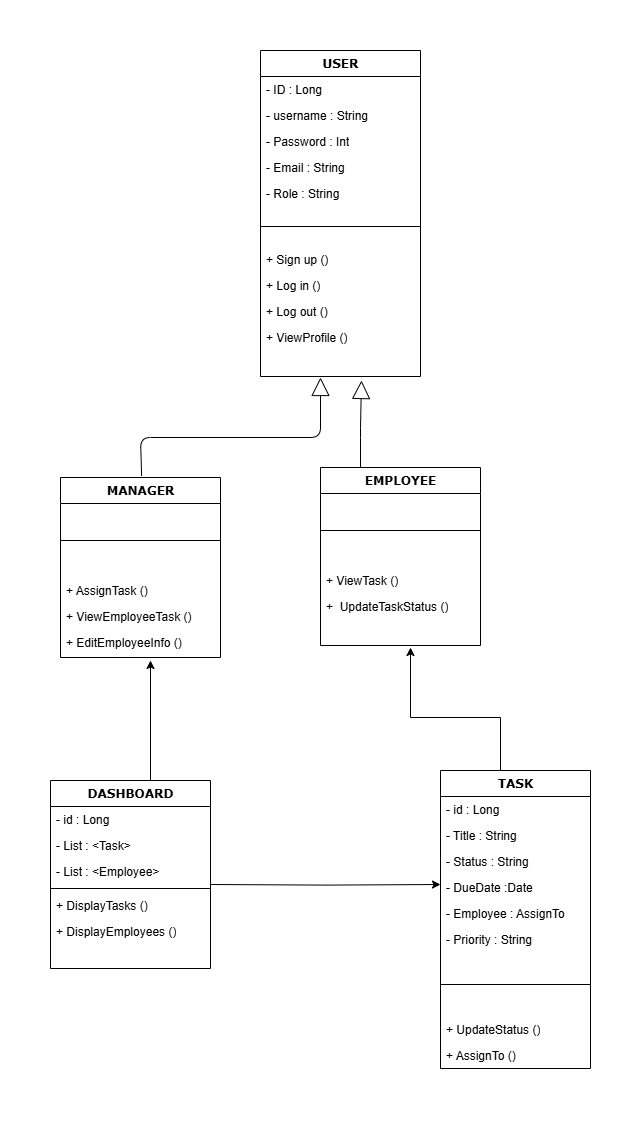

The diagram above was exported from draw.io. Its source (the exported page's mxGraphModel, read from the mxfile embedded in the PNG):
<mxGraphModel dx="2580" dy="1044" grid="1" gridSize="10" guides="1" tooltips="1" connect="1" arrows="1" fold="1" page="1" pageScale="1" pageWidth="1100" pageHeight="850" background="none" math="0" shadow="0">
  <root>
    <mxCell id="0" />
    <mxCell id="1" parent="0" />
    <mxCell id="78961159f06e98e8-43" value="USER" style="swimlane;html=1;fontStyle=1;align=center;verticalAlign=top;childLayout=stackLayout;horizontal=1;startSize=26;horizontalStack=0;resizeParent=1;resizeLast=0;collapsible=1;marginBottom=0;swimlaneFillColor=#ffffff;rounded=0;shadow=0;comic=0;labelBackgroundColor=none;strokeWidth=1;fillColor=none;fontFamily=Verdana;fontSize=12" parent="1" vertex="1">
      <mxGeometry x="500" y="60" width="160" height="326" as="geometry" />
    </mxCell>
    <mxCell id="78961159f06e98e8-44" value="- ID : Long" style="text;html=1;strokeColor=none;fillColor=none;align=left;verticalAlign=top;spacingLeft=4;spacingRight=4;whiteSpace=wrap;overflow=hidden;rotatable=0;points=[[0,0.5],[1,0.5]];portConstraint=eastwest;" parent="78961159f06e98e8-43" vertex="1">
      <mxGeometry y="26" width="160" height="26" as="geometry" />
    </mxCell>
    <mxCell id="78961159f06e98e8-45" value="- username : String" style="text;html=1;strokeColor=none;fillColor=none;align=left;verticalAlign=top;spacingLeft=4;spacingRight=4;whiteSpace=wrap;overflow=hidden;rotatable=0;points=[[0,0.5],[1,0.5]];portConstraint=eastwest;" parent="78961159f06e98e8-43" vertex="1">
      <mxGeometry y="52" width="160" height="26" as="geometry" />
    </mxCell>
    <mxCell id="78961159f06e98e8-49" value="- Password : Int" style="text;html=1;strokeColor=none;fillColor=none;align=left;verticalAlign=top;spacingLeft=4;spacingRight=4;whiteSpace=wrap;overflow=hidden;rotatable=0;points=[[0,0.5],[1,0.5]];portConstraint=eastwest;" parent="78961159f06e98e8-43" vertex="1">
      <mxGeometry y="78" width="160" height="26" as="geometry" />
    </mxCell>
    <mxCell id="78961159f06e98e8-50" value="- Email : String&lt;div&gt;&lt;br&gt;&lt;/div&gt;" style="text;html=1;strokeColor=none;fillColor=none;align=left;verticalAlign=top;spacingLeft=4;spacingRight=4;whiteSpace=wrap;overflow=hidden;rotatable=0;points=[[0,0.5],[1,0.5]];portConstraint=eastwest;" parent="78961159f06e98e8-43" vertex="1">
      <mxGeometry y="104" width="160" height="26" as="geometry" />
    </mxCell>
    <mxCell id="W-WtIQV91FGCimrOukoH-2" value="&lt;div&gt;- Role : String&lt;/div&gt;" style="text;html=1;strokeColor=none;fillColor=none;align=left;verticalAlign=top;spacingLeft=4;spacingRight=4;whiteSpace=wrap;overflow=hidden;rotatable=0;points=[[0,0.5],[1,0.5]];portConstraint=eastwest;" parent="78961159f06e98e8-43" vertex="1">
      <mxGeometry y="130" width="160" height="26" as="geometry" />
    </mxCell>
    <mxCell id="78961159f06e98e8-51" value="" style="line;html=1;strokeWidth=1;fillColor=none;align=left;verticalAlign=middle;spacingTop=-1;spacingLeft=3;spacingRight=3;rotatable=0;labelPosition=right;points=[];portConstraint=eastwest;" parent="78961159f06e98e8-43" vertex="1">
      <mxGeometry y="156" width="160" height="40" as="geometry" />
    </mxCell>
    <mxCell id="78961159f06e98e8-53" value="+ Sign up ()" style="text;html=1;strokeColor=none;fillColor=none;align=left;verticalAlign=top;spacingLeft=4;spacingRight=4;whiteSpace=wrap;overflow=hidden;rotatable=0;points=[[0,0.5],[1,0.5]];portConstraint=eastwest;" parent="78961159f06e98e8-43" vertex="1">
      <mxGeometry y="196" width="160" height="26" as="geometry" />
    </mxCell>
    <mxCell id="78961159f06e98e8-52" value="+ Log in ()" style="text;html=1;strokeColor=none;fillColor=none;align=left;verticalAlign=top;spacingLeft=4;spacingRight=4;whiteSpace=wrap;overflow=hidden;rotatable=0;points=[[0,0.5],[1,0.5]];portConstraint=eastwest;" parent="78961159f06e98e8-43" vertex="1">
      <mxGeometry y="222" width="160" height="26" as="geometry" />
    </mxCell>
    <mxCell id="W-WtIQV91FGCimrOukoH-18" value="+ Log out ()" style="text;html=1;strokeColor=none;fillColor=none;align=left;verticalAlign=top;spacingLeft=4;spacingRight=4;whiteSpace=wrap;overflow=hidden;rotatable=0;points=[[0,0.5],[1,0.5]];portConstraint=eastwest;" parent="78961159f06e98e8-43" vertex="1">
      <mxGeometry y="248" width="160" height="26" as="geometry" />
    </mxCell>
    <mxCell id="W-WtIQV91FGCimrOukoH-19" value="+ ViewProfile ()" style="text;html=1;strokeColor=none;fillColor=none;align=left;verticalAlign=top;spacingLeft=4;spacingRight=4;whiteSpace=wrap;overflow=hidden;rotatable=0;points=[[0,0.5],[1,0.5]];portConstraint=eastwest;" parent="78961159f06e98e8-43" vertex="1">
      <mxGeometry y="274" width="160" height="26" as="geometry" />
    </mxCell>
    <mxCell id="78961159f06e98e8-56" value="DASHBOARD" style="swimlane;html=1;fontStyle=1;align=center;verticalAlign=top;childLayout=stackLayout;horizontal=1;startSize=26;horizontalStack=0;resizeParent=1;resizeLast=0;collapsible=1;marginBottom=0;swimlaneFillColor=#ffffff;rounded=0;shadow=0;comic=0;labelBackgroundColor=none;strokeWidth=1;fillColor=none;fontFamily=Verdana;fontSize=12" parent="1" vertex="1">
      <mxGeometry x="290" y="790" width="160" height="188" as="geometry" />
    </mxCell>
    <mxCell id="78961159f06e98e8-57" value="- id : Long&amp;nbsp;" style="text;html=1;strokeColor=none;fillColor=none;align=left;verticalAlign=top;spacingLeft=4;spacingRight=4;whiteSpace=wrap;overflow=hidden;rotatable=0;points=[[0,0.5],[1,0.5]];portConstraint=eastwest;" parent="78961159f06e98e8-56" vertex="1">
      <mxGeometry y="26" width="160" height="26" as="geometry" />
    </mxCell>
    <mxCell id="78961159f06e98e8-58" value="- List : &amp;lt;Task&amp;gt;&amp;nbsp;" style="text;html=1;strokeColor=none;fillColor=none;align=left;verticalAlign=top;spacingLeft=4;spacingRight=4;whiteSpace=wrap;overflow=hidden;rotatable=0;points=[[0,0.5],[1,0.5]];portConstraint=eastwest;" parent="78961159f06e98e8-56" vertex="1">
      <mxGeometry y="52" width="160" height="26" as="geometry" />
    </mxCell>
    <mxCell id="78961159f06e98e8-59" value="- List : &amp;lt;Employee&amp;gt;&amp;nbsp;" style="text;html=1;strokeColor=none;fillColor=none;align=left;verticalAlign=top;spacingLeft=4;spacingRight=4;whiteSpace=wrap;overflow=hidden;rotatable=0;points=[[0,0.5],[1,0.5]];portConstraint=eastwest;" parent="78961159f06e98e8-56" vertex="1">
      <mxGeometry y="78" width="160" height="26" as="geometry" />
    </mxCell>
    <mxCell id="78961159f06e98e8-64" value="" style="line;html=1;strokeWidth=1;fillColor=none;align=left;verticalAlign=middle;spacingTop=-1;spacingLeft=3;spacingRight=3;rotatable=0;labelPosition=right;points=[];portConstraint=eastwest;" parent="78961159f06e98e8-56" vertex="1">
      <mxGeometry y="104" width="160" height="8" as="geometry" />
    </mxCell>
    <mxCell id="78961159f06e98e8-65" value="+ DisplayTasks ()" style="text;html=1;strokeColor=none;fillColor=none;align=left;verticalAlign=top;spacingLeft=4;spacingRight=4;whiteSpace=wrap;overflow=hidden;rotatable=0;points=[[0,0.5],[1,0.5]];portConstraint=eastwest;" parent="78961159f06e98e8-56" vertex="1">
      <mxGeometry y="112" width="160" height="26" as="geometry" />
    </mxCell>
    <mxCell id="78961159f06e98e8-66" value="+ DisplayEmployees ()" style="text;html=1;strokeColor=none;fillColor=none;align=left;verticalAlign=top;spacingLeft=4;spacingRight=4;whiteSpace=wrap;overflow=hidden;rotatable=0;points=[[0,0.5],[1,0.5]];portConstraint=eastwest;" parent="78961159f06e98e8-56" vertex="1">
      <mxGeometry y="138" width="160" height="26" as="geometry" />
    </mxCell>
    <mxCell id="78961159f06e98e8-69" value="TASK" style="swimlane;html=1;fontStyle=1;align=center;verticalAlign=top;childLayout=stackLayout;horizontal=1;startSize=26;horizontalStack=0;resizeParent=1;resizeLast=0;collapsible=1;marginBottom=0;swimlaneFillColor=#ffffff;rounded=0;shadow=0;comic=0;labelBackgroundColor=none;strokeWidth=1;fillColor=none;fontFamily=Verdana;fontSize=12" parent="1" vertex="1">
      <mxGeometry x="680" y="780" width="150" height="298" as="geometry" />
    </mxCell>
    <mxCell id="78961159f06e98e8-70" value="- id : Long" style="text;html=1;strokeColor=none;fillColor=none;align=left;verticalAlign=top;spacingLeft=4;spacingRight=4;whiteSpace=wrap;overflow=hidden;rotatable=0;points=[[0,0.5],[1,0.5]];portConstraint=eastwest;" parent="78961159f06e98e8-69" vertex="1">
      <mxGeometry y="26" width="150" height="26" as="geometry" />
    </mxCell>
    <mxCell id="78961159f06e98e8-71" value="- Title : String" style="text;html=1;strokeColor=none;fillColor=none;align=left;verticalAlign=top;spacingLeft=4;spacingRight=4;whiteSpace=wrap;overflow=hidden;rotatable=0;points=[[0,0.5],[1,0.5]];portConstraint=eastwest;" parent="78961159f06e98e8-69" vertex="1">
      <mxGeometry y="52" width="150" height="26" as="geometry" />
    </mxCell>
    <mxCell id="78961159f06e98e8-72" value="- Status : String" style="text;html=1;strokeColor=none;fillColor=none;align=left;verticalAlign=top;spacingLeft=4;spacingRight=4;whiteSpace=wrap;overflow=hidden;rotatable=0;points=[[0,0.5],[1,0.5]];portConstraint=eastwest;" parent="78961159f06e98e8-69" vertex="1">
      <mxGeometry y="78" width="150" height="26" as="geometry" />
    </mxCell>
    <mxCell id="78961159f06e98e8-74" value="- DueDate :Date" style="text;html=1;strokeColor=none;fillColor=none;align=left;verticalAlign=top;spacingLeft=4;spacingRight=4;whiteSpace=wrap;overflow=hidden;rotatable=0;points=[[0,0.5],[1,0.5]];portConstraint=eastwest;" parent="78961159f06e98e8-69" vertex="1">
      <mxGeometry y="104" width="150" height="26" as="geometry" />
    </mxCell>
    <mxCell id="78961159f06e98e8-75" value="- Employee : AssignTo" style="text;html=1;strokeColor=none;fillColor=none;align=left;verticalAlign=top;spacingLeft=4;spacingRight=4;whiteSpace=wrap;overflow=hidden;rotatable=0;points=[[0,0.5],[1,0.5]];portConstraint=eastwest;" parent="78961159f06e98e8-69" vertex="1">
      <mxGeometry y="130" width="150" height="26" as="geometry" />
    </mxCell>
    <mxCell id="W-WtIQV91FGCimrOukoH-15" value="- Priority : String" style="text;html=1;strokeColor=none;fillColor=none;align=left;verticalAlign=top;spacingLeft=4;spacingRight=4;whiteSpace=wrap;overflow=hidden;rotatable=0;points=[[0,0.5],[1,0.5]];portConstraint=eastwest;" parent="78961159f06e98e8-69" vertex="1">
      <mxGeometry y="156" width="150" height="26" as="geometry" />
    </mxCell>
    <mxCell id="78961159f06e98e8-77" value="" style="line;html=1;strokeWidth=1;fillColor=none;align=left;verticalAlign=middle;spacingTop=-1;spacingLeft=3;spacingRight=3;rotatable=0;labelPosition=right;points=[];portConstraint=eastwest;" parent="78961159f06e98e8-69" vertex="1">
      <mxGeometry y="182" width="150" height="64" as="geometry" />
    </mxCell>
    <mxCell id="78961159f06e98e8-78" value="+ UpdateStatus ()" style="text;html=1;strokeColor=none;fillColor=none;align=left;verticalAlign=top;spacingLeft=4;spacingRight=4;whiteSpace=wrap;overflow=hidden;rotatable=0;points=[[0,0.5],[1,0.5]];portConstraint=eastwest;" parent="78961159f06e98e8-69" vertex="1">
      <mxGeometry y="246" width="150" height="26" as="geometry" />
    </mxCell>
    <mxCell id="78961159f06e98e8-79" value="+ AssignTo ()" style="text;html=1;strokeColor=none;fillColor=none;align=left;verticalAlign=top;spacingLeft=4;spacingRight=4;whiteSpace=wrap;overflow=hidden;rotatable=0;points=[[0,0.5],[1,0.5]];portConstraint=eastwest;" parent="78961159f06e98e8-69" vertex="1">
      <mxGeometry y="272" width="150" height="26" as="geometry" />
    </mxCell>
    <mxCell id="78961159f06e98e8-82" value="MANAGER" style="swimlane;html=1;fontStyle=1;align=center;verticalAlign=top;childLayout=stackLayout;horizontal=1;startSize=26;horizontalStack=0;resizeParent=1;resizeLast=0;collapsible=1;marginBottom=0;swimlaneFillColor=#ffffff;rounded=0;shadow=0;comic=0;labelBackgroundColor=none;strokeWidth=1;fillColor=none;fontFamily=Verdana;fontSize=12" parent="1" vertex="1">
      <mxGeometry x="300" y="487" width="160" height="180" as="geometry" />
    </mxCell>
    <mxCell id="78961159f06e98e8-90" value="" style="line;html=1;strokeWidth=1;fillColor=none;align=left;verticalAlign=middle;spacingTop=-1;spacingLeft=3;spacingRight=3;rotatable=0;labelPosition=right;points=[];portConstraint=eastwest;" parent="78961159f06e98e8-82" vertex="1">
      <mxGeometry y="26" width="160" height="74" as="geometry" />
    </mxCell>
    <mxCell id="78961159f06e98e8-91" value="+ AssignTask ()" style="text;html=1;strokeColor=none;fillColor=none;align=left;verticalAlign=top;spacingLeft=4;spacingRight=4;whiteSpace=wrap;overflow=hidden;rotatable=0;points=[[0,0.5],[1,0.5]];portConstraint=eastwest;" parent="78961159f06e98e8-82" vertex="1">
      <mxGeometry y="100" width="160" height="26" as="geometry" />
    </mxCell>
    <mxCell id="78961159f06e98e8-94" value="+ ViewEmployeeTask ()" style="text;html=1;strokeColor=none;fillColor=none;align=left;verticalAlign=top;spacingLeft=4;spacingRight=4;whiteSpace=wrap;overflow=hidden;rotatable=0;points=[[0,0.5],[1,0.5]];portConstraint=eastwest;" parent="78961159f06e98e8-82" vertex="1">
      <mxGeometry y="126" width="160" height="26" as="geometry" />
    </mxCell>
    <mxCell id="W-WtIQV91FGCimrOukoH-17" value="+ EditEmployeeInfo ()" style="text;html=1;strokeColor=none;fillColor=none;align=left;verticalAlign=top;spacingLeft=4;spacingRight=4;whiteSpace=wrap;overflow=hidden;rotatable=0;points=[[0,0.5],[1,0.5]];portConstraint=eastwest;" parent="78961159f06e98e8-82" vertex="1">
      <mxGeometry y="152" width="160" height="27" as="geometry" />
    </mxCell>
    <mxCell id="78961159f06e98e8-127" style="edgeStyle=orthogonalEdgeStyle;html=1;labelBackgroundColor=none;startFill=0;startSize=8;endArrow=block;endFill=0;endSize=16;fontFamily=Verdana;fontSize=12;exitX=0.25;exitY=0;exitDx=0;exitDy=0;" parent="1" source="78961159f06e98e8-95" edge="1">
      <mxGeometry relative="1" as="geometry">
        <mxPoint x="610" y="467" as="sourcePoint" />
        <mxPoint x="601" y="390" as="targetPoint" />
        <Array as="points">
          <mxPoint x="600" y="437" />
          <mxPoint x="601" y="437" />
        </Array>
      </mxGeometry>
    </mxCell>
    <mxCell id="78961159f06e98e8-95" value="EMPLOYEE" style="swimlane;html=1;fontStyle=1;align=center;verticalAlign=top;childLayout=stackLayout;horizontal=1;startSize=26;horizontalStack=0;resizeParent=1;resizeLast=0;collapsible=1;marginBottom=0;swimlaneFillColor=#ffffff;rounded=0;shadow=0;comic=0;labelBackgroundColor=none;strokeWidth=1;fillColor=none;fontFamily=Verdana;fontSize=12" parent="1" vertex="1">
      <mxGeometry x="560" y="477" width="160" height="178" as="geometry" />
    </mxCell>
    <mxCell id="78961159f06e98e8-103" value="" style="line;html=1;strokeWidth=1;fillColor=none;align=left;verticalAlign=middle;spacingTop=-1;spacingLeft=3;spacingRight=3;rotatable=0;labelPosition=right;points=[];portConstraint=eastwest;" parent="78961159f06e98e8-95" vertex="1">
      <mxGeometry y="26" width="160" height="74" as="geometry" />
    </mxCell>
    <mxCell id="W-WtIQV91FGCimrOukoH-5" value="+ ViewTask ()" style="text;html=1;strokeColor=none;fillColor=none;align=left;verticalAlign=top;spacingLeft=4;spacingRight=4;whiteSpace=wrap;overflow=hidden;rotatable=0;points=[[0,0.5],[1,0.5]];portConstraint=eastwest;" parent="78961159f06e98e8-95" vertex="1">
      <mxGeometry y="100" width="160" height="26" as="geometry" />
    </mxCell>
    <mxCell id="W-WtIQV91FGCimrOukoH-6" value="+&amp;nbsp; UpdateTaskStatus ()" style="text;html=1;strokeColor=none;fillColor=none;align=left;verticalAlign=top;spacingLeft=4;spacingRight=4;whiteSpace=wrap;overflow=hidden;rotatable=0;points=[[0,0.5],[1,0.5]];portConstraint=eastwest;" parent="78961159f06e98e8-95" vertex="1">
      <mxGeometry y="126" width="160" height="26" as="geometry" />
    </mxCell>
    <mxCell id="W-WtIQV91FGCimrOukoH-1" style="edgeStyle=orthogonalEdgeStyle;html=1;labelBackgroundColor=none;startFill=0;startSize=8;endArrow=block;endFill=0;endSize=16;fontFamily=Verdana;fontSize=12;exitX=0.507;exitY=-0.009;exitDx=0;exitDy=0;exitPerimeter=0;" parent="1" source="78961159f06e98e8-82" edge="1">
      <mxGeometry relative="1" as="geometry">
        <mxPoint x="380" y="470" as="sourcePoint" />
        <mxPoint x="560" y="387" as="targetPoint" />
        <Array as="points">
          <mxPoint x="380" y="485" />
          <mxPoint x="380" y="447" />
          <mxPoint x="560" y="447" />
        </Array>
      </mxGeometry>
    </mxCell>
    <mxCell id="W-WtIQV91FGCimrOukoH-12" value="" style="endArrow=classic;html=1;rounded=0;edgeStyle=orthogonalEdgeStyle;" parent="1" edge="1">
      <mxGeometry width="50" height="50" relative="1" as="geometry">
        <mxPoint x="740" y="780" as="sourcePoint" />
        <mxPoint x="650" y="657" as="targetPoint" />
        <Array as="points">
          <mxPoint x="740" y="727" />
          <mxPoint x="650" y="727" />
        </Array>
      </mxGeometry>
    </mxCell>
    <mxCell id="W-WtIQV91FGCimrOukoH-13" value="" style="endArrow=classic;html=1;rounded=0;edgeStyle=orthogonalEdgeStyle;" parent="1" edge="1">
      <mxGeometry width="50" height="50" relative="1" as="geometry">
        <mxPoint x="390" y="780" as="sourcePoint" />
        <mxPoint x="390" y="670" as="targetPoint" />
        <Array as="points">
          <mxPoint x="390" y="790" />
        </Array>
      </mxGeometry>
    </mxCell>
    <mxCell id="W-WtIQV91FGCimrOukoH-14" value="" style="endArrow=classic;html=1;rounded=0;edgeStyle=orthogonalEdgeStyle;entryX=0;entryY=0.385;entryDx=0;entryDy=0;entryPerimeter=0;" parent="1" target="78961159f06e98e8-74" edge="1">
      <mxGeometry width="50" height="50" relative="1" as="geometry">
        <mxPoint x="450" y="894" as="sourcePoint" />
        <mxPoint x="670" y="894" as="targetPoint" />
        <Array as="points" />
      </mxGeometry>
    </mxCell>
  </root>
</mxGraphModel>